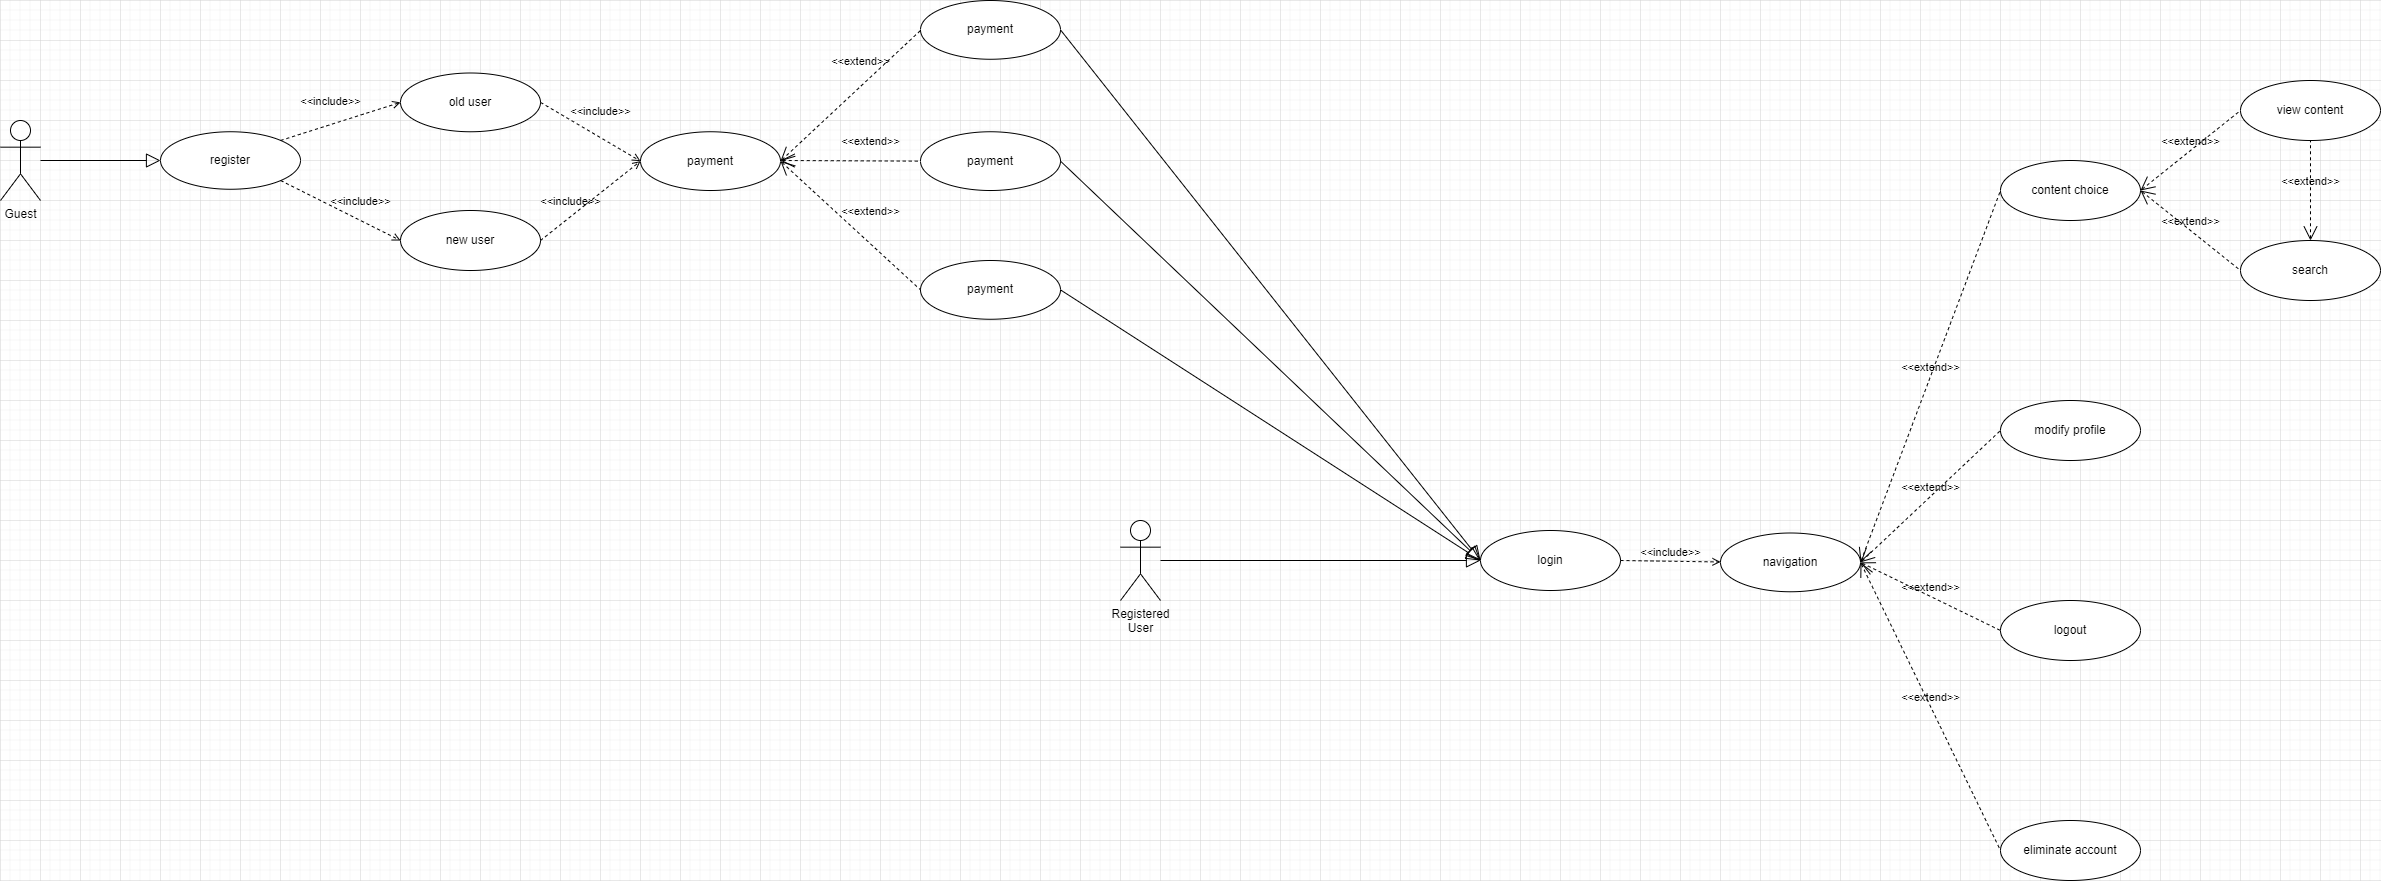

The diagram above was exported from draw.io. Its source (the exported page's mxGraphModel, read from the mxfile embedded in the PNG):
<mxGraphModel dx="1038" dy="1741" grid="1" gridSize="10" guides="1" tooltips="1" connect="1" arrows="1" fold="1" page="1" pageScale="1" pageWidth="850" pageHeight="1100" math="0" shadow="0">
  <root>
    <mxCell id="0" />
    <mxCell id="1" parent="0" />
    <mxCell id="x28AOeo7Cyd9qtpFDW-d-1" value="Guest" style="shape=umlActor;html=1;verticalLabelPosition=bottom;verticalAlign=top;align=center;" vertex="1" parent="1">
      <mxGeometry x="40" y="40" width="40" height="80" as="geometry" />
    </mxCell>
    <mxCell id="x28AOeo7Cyd9qtpFDW-d-2" value="Registered&lt;br&gt;User" style="shape=umlActor;html=1;verticalLabelPosition=bottom;verticalAlign=top;align=center;" vertex="1" parent="1">
      <mxGeometry x="1160" y="440" width="40" height="80" as="geometry" />
    </mxCell>
    <mxCell id="x28AOeo7Cyd9qtpFDW-d-4" value="register" style="ellipse;whiteSpace=wrap;html=1;" vertex="1" parent="1">
      <mxGeometry x="200" y="51.25" width="140" height="57.5" as="geometry" />
    </mxCell>
    <mxCell id="x28AOeo7Cyd9qtpFDW-d-5" value="new user" style="ellipse;whiteSpace=wrap;html=1;" vertex="1" parent="1">
      <mxGeometry x="440" y="130" width="140" height="60" as="geometry" />
    </mxCell>
    <mxCell id="x28AOeo7Cyd9qtpFDW-d-6" value="old user" style="ellipse;whiteSpace=wrap;html=1;" vertex="1" parent="1">
      <mxGeometry x="440" y="-7.5" width="140" height="58.75" as="geometry" />
    </mxCell>
    <mxCell id="x28AOeo7Cyd9qtpFDW-d-7" value="login" style="ellipse;whiteSpace=wrap;html=1;" vertex="1" parent="1">
      <mxGeometry x="1520" y="450" width="140" height="60" as="geometry" />
    </mxCell>
    <mxCell id="x28AOeo7Cyd9qtpFDW-d-8" value="" style="edgeStyle=none;html=1;endArrow=block;endFill=0;endSize=12;verticalAlign=bottom;rounded=0;entryX=0;entryY=0.5;entryDx=0;entryDy=0;" edge="1" parent="1" source="x28AOeo7Cyd9qtpFDW-d-1" target="x28AOeo7Cyd9qtpFDW-d-4">
      <mxGeometry width="160" relative="1" as="geometry">
        <mxPoint x="130" y="180" as="sourcePoint" />
        <mxPoint x="290" y="180" as="targetPoint" />
      </mxGeometry>
    </mxCell>
    <mxCell id="x28AOeo7Cyd9qtpFDW-d-9" value="&amp;lt;&amp;lt;include&amp;gt;&amp;gt;" style="edgeStyle=none;html=1;endArrow=open;verticalAlign=bottom;dashed=1;labelBackgroundColor=none;rounded=0;exitX=1;exitY=0;exitDx=0;exitDy=0;entryX=0;entryY=0.5;entryDx=0;entryDy=0;" edge="1" parent="1" source="x28AOeo7Cyd9qtpFDW-d-4" target="x28AOeo7Cyd9qtpFDW-d-6">
      <mxGeometry x="-0.1002" y="13" width="160" relative="1" as="geometry">
        <mxPoint x="340" y="130" as="sourcePoint" />
        <mxPoint x="500" y="130" as="targetPoint" />
        <mxPoint x="-1" as="offset" />
      </mxGeometry>
    </mxCell>
    <mxCell id="x28AOeo7Cyd9qtpFDW-d-10" value="&amp;lt;&amp;lt;include&amp;gt;&amp;gt;" style="edgeStyle=none;html=1;endArrow=open;verticalAlign=bottom;dashed=1;labelBackgroundColor=none;rounded=0;exitX=1;exitY=1;exitDx=0;exitDy=0;entryX=0;entryY=0.5;entryDx=0;entryDy=0;" edge="1" parent="1" source="x28AOeo7Cyd9qtpFDW-d-4" target="x28AOeo7Cyd9qtpFDW-d-5">
      <mxGeometry x="0.2658" y="9" width="160" relative="1" as="geometry">
        <mxPoint x="340" y="130" as="sourcePoint" />
        <mxPoint x="500" y="130" as="targetPoint" />
        <mxPoint as="offset" />
      </mxGeometry>
    </mxCell>
    <mxCell id="x28AOeo7Cyd9qtpFDW-d-11" value="payment" style="ellipse;whiteSpace=wrap;html=1;" vertex="1" parent="1">
      <mxGeometry x="680" y="51.25" width="140" height="58.75" as="geometry" />
    </mxCell>
    <mxCell id="x28AOeo7Cyd9qtpFDW-d-12" value="&amp;lt;&amp;lt;include&amp;gt;&amp;gt;" style="edgeStyle=none;html=1;endArrow=open;verticalAlign=bottom;dashed=1;labelBackgroundColor=none;rounded=0;exitX=1;exitY=0.5;exitDx=0;exitDy=0;entryX=0;entryY=0.5;entryDx=0;entryDy=0;" edge="1" parent="1" source="x28AOeo7Cyd9qtpFDW-d-6" target="x28AOeo7Cyd9qtpFDW-d-11">
      <mxGeometry x="0.0504" y="15" width="160" relative="1" as="geometry">
        <mxPoint x="550" y="80" as="sourcePoint" />
        <mxPoint x="710" y="80" as="targetPoint" />
        <mxPoint as="offset" />
      </mxGeometry>
    </mxCell>
    <mxCell id="x28AOeo7Cyd9qtpFDW-d-13" value="&amp;lt;&amp;lt;include&amp;gt;&amp;gt;" style="edgeStyle=none;html=1;endArrow=open;verticalAlign=bottom;dashed=1;labelBackgroundColor=none;rounded=0;entryX=0;entryY=0.5;entryDx=0;entryDy=0;exitX=1;exitY=0.5;exitDx=0;exitDy=0;" edge="1" parent="1" source="x28AOeo7Cyd9qtpFDW-d-5" target="x28AOeo7Cyd9qtpFDW-d-11">
      <mxGeometry x="-0.3397" y="5" width="160" relative="1" as="geometry">
        <mxPoint x="340" y="130" as="sourcePoint" />
        <mxPoint x="500" y="130" as="targetPoint" />
        <mxPoint as="offset" />
      </mxGeometry>
    </mxCell>
    <mxCell id="x28AOeo7Cyd9qtpFDW-d-14" value="&amp;lt;&amp;lt;extend&amp;gt;&amp;gt;" style="edgeStyle=none;html=1;startArrow=open;endArrow=none;startSize=12;verticalAlign=bottom;dashed=1;labelBackgroundColor=none;rounded=0;exitX=1;exitY=0.5;exitDx=0;exitDy=0;" edge="1" parent="1" source="x28AOeo7Cyd9qtpFDW-d-11">
      <mxGeometry x="0.2567" y="12" width="160" relative="1" as="geometry">
        <mxPoint x="790" y="60" as="sourcePoint" />
        <mxPoint x="960" y="-50" as="targetPoint" />
        <mxPoint as="offset" />
      </mxGeometry>
    </mxCell>
    <mxCell id="x28AOeo7Cyd9qtpFDW-d-15" value="navigation" style="ellipse;whiteSpace=wrap;html=1;" vertex="1" parent="1">
      <mxGeometry x="1760" y="452.5" width="140" height="58.75" as="geometry" />
    </mxCell>
    <mxCell id="x28AOeo7Cyd9qtpFDW-d-16" value="payment" style="ellipse;whiteSpace=wrap;html=1;" vertex="1" parent="1">
      <mxGeometry x="960" y="180" width="140" height="58.75" as="geometry" />
    </mxCell>
    <mxCell id="x28AOeo7Cyd9qtpFDW-d-17" value="payment" style="ellipse;whiteSpace=wrap;html=1;" vertex="1" parent="1">
      <mxGeometry x="960" y="51.25" width="140" height="58.75" as="geometry" />
    </mxCell>
    <mxCell id="x28AOeo7Cyd9qtpFDW-d-18" value="payment" style="ellipse;whiteSpace=wrap;html=1;" vertex="1" parent="1">
      <mxGeometry x="960" y="-80" width="140" height="58.75" as="geometry" />
    </mxCell>
    <mxCell id="x28AOeo7Cyd9qtpFDW-d-19" value="&amp;lt;&amp;lt;extend&amp;gt;&amp;gt;" style="edgeStyle=none;html=1;startArrow=open;endArrow=none;startSize=12;verticalAlign=bottom;dashed=1;labelBackgroundColor=none;rounded=0;entryX=0;entryY=0.5;entryDx=0;entryDy=0;" edge="1" parent="1" target="x28AOeo7Cyd9qtpFDW-d-17">
      <mxGeometry x="0.2851" y="10" width="160" relative="1" as="geometry">
        <mxPoint x="820" y="80" as="sourcePoint" />
        <mxPoint x="980" y="130" as="targetPoint" />
        <mxPoint as="offset" />
      </mxGeometry>
    </mxCell>
    <mxCell id="x28AOeo7Cyd9qtpFDW-d-20" value="&amp;lt;&amp;lt;extend&amp;gt;&amp;gt;" style="edgeStyle=none;html=1;startArrow=open;endArrow=none;startSize=12;verticalAlign=bottom;dashed=1;labelBackgroundColor=none;rounded=0;exitX=1;exitY=0.5;exitDx=0;exitDy=0;entryX=0;entryY=0.5;entryDx=0;entryDy=0;" edge="1" parent="1" source="x28AOeo7Cyd9qtpFDW-d-11" target="x28AOeo7Cyd9qtpFDW-d-16">
      <mxGeometry x="0.1192" y="17" width="160" relative="1" as="geometry">
        <mxPoint x="840" y="130" as="sourcePoint" />
        <mxPoint x="1000" y="130" as="targetPoint" />
        <mxPoint as="offset" />
      </mxGeometry>
    </mxCell>
    <mxCell id="x28AOeo7Cyd9qtpFDW-d-21" value="" style="edgeStyle=none;html=1;endArrow=block;endFill=0;endSize=12;verticalAlign=bottom;rounded=0;entryX=0;entryY=0.5;entryDx=0;entryDy=0;" edge="1" parent="1" source="x28AOeo7Cyd9qtpFDW-d-2" target="x28AOeo7Cyd9qtpFDW-d-7">
      <mxGeometry width="160" relative="1" as="geometry">
        <mxPoint x="270" y="440" as="sourcePoint" />
        <mxPoint x="430" y="440" as="targetPoint" />
      </mxGeometry>
    </mxCell>
    <mxCell id="x28AOeo7Cyd9qtpFDW-d-22" value="" style="edgeStyle=none;html=1;endArrow=block;endFill=0;endSize=12;verticalAlign=bottom;rounded=0;exitX=1;exitY=0.5;exitDx=0;exitDy=0;entryX=0;entryY=0.5;entryDx=0;entryDy=0;" edge="1" parent="1" source="x28AOeo7Cyd9qtpFDW-d-16" target="x28AOeo7Cyd9qtpFDW-d-7">
      <mxGeometry width="160" relative="1" as="geometry">
        <mxPoint x="1130" y="240" as="sourcePoint" />
        <mxPoint x="1320" y="480" as="targetPoint" />
      </mxGeometry>
    </mxCell>
    <mxCell id="x28AOeo7Cyd9qtpFDW-d-23" value="" style="edgeStyle=none;html=1;endArrow=block;endFill=0;endSize=12;verticalAlign=bottom;rounded=0;exitX=1;exitY=0.5;exitDx=0;exitDy=0;entryX=0;entryY=0.5;entryDx=0;entryDy=0;" edge="1" parent="1" source="x28AOeo7Cyd9qtpFDW-d-17" target="x28AOeo7Cyd9qtpFDW-d-7">
      <mxGeometry width="160" relative="1" as="geometry">
        <mxPoint x="1130" y="240" as="sourcePoint" />
        <mxPoint x="1290" y="240" as="targetPoint" />
      </mxGeometry>
    </mxCell>
    <mxCell id="x28AOeo7Cyd9qtpFDW-d-24" value="" style="edgeStyle=none;html=1;endArrow=block;endFill=0;endSize=12;verticalAlign=bottom;rounded=0;exitX=1;exitY=0.5;exitDx=0;exitDy=0;entryX=0;entryY=0.5;entryDx=0;entryDy=0;" edge="1" parent="1" source="x28AOeo7Cyd9qtpFDW-d-18" target="x28AOeo7Cyd9qtpFDW-d-7">
      <mxGeometry width="160" relative="1" as="geometry">
        <mxPoint x="1130" y="240" as="sourcePoint" />
        <mxPoint x="1320" y="490" as="targetPoint" />
      </mxGeometry>
    </mxCell>
    <mxCell id="x28AOeo7Cyd9qtpFDW-d-26" value="&amp;lt;&amp;lt;include&amp;gt;&amp;gt;" style="edgeStyle=none;html=1;endArrow=open;verticalAlign=bottom;dashed=1;labelBackgroundColor=none;rounded=0;exitX=1;exitY=0.5;exitDx=0;exitDy=0;" edge="1" parent="1" source="x28AOeo7Cyd9qtpFDW-d-7" target="x28AOeo7Cyd9qtpFDW-d-15">
      <mxGeometry width="160" relative="1" as="geometry">
        <mxPoint x="1710" y="439.5" as="sourcePoint" />
        <mxPoint x="1900" y="120" as="targetPoint" />
      </mxGeometry>
    </mxCell>
    <mxCell id="x28AOeo7Cyd9qtpFDW-d-27" value="eliminate account" style="ellipse;whiteSpace=wrap;html=1;" vertex="1" parent="1">
      <mxGeometry x="2040" y="740" width="140" height="60" as="geometry" />
    </mxCell>
    <mxCell id="x28AOeo7Cyd9qtpFDW-d-28" value="content choice" style="ellipse;whiteSpace=wrap;html=1;" vertex="1" parent="1">
      <mxGeometry x="2040" y="80" width="140" height="60" as="geometry" />
    </mxCell>
    <mxCell id="x28AOeo7Cyd9qtpFDW-d-29" value="modify profile" style="ellipse;whiteSpace=wrap;html=1;" vertex="1" parent="1">
      <mxGeometry x="2040" y="320" width="140" height="60" as="geometry" />
    </mxCell>
    <mxCell id="x28AOeo7Cyd9qtpFDW-d-30" value="&amp;lt;&amp;lt;extend&amp;gt;&amp;gt;" style="edgeStyle=none;html=1;startArrow=open;endArrow=none;startSize=12;verticalAlign=bottom;dashed=1;labelBackgroundColor=none;rounded=0;entryX=0;entryY=0.5;entryDx=0;entryDy=0;exitX=1;exitY=0.5;exitDx=0;exitDy=0;" edge="1" parent="1" source="x28AOeo7Cyd9qtpFDW-d-15" target="x28AOeo7Cyd9qtpFDW-d-28">
      <mxGeometry width="160" relative="1" as="geometry">
        <mxPoint x="1850" y="290" as="sourcePoint" />
        <mxPoint x="2010" y="290" as="targetPoint" />
      </mxGeometry>
    </mxCell>
    <mxCell id="x28AOeo7Cyd9qtpFDW-d-31" value="&amp;lt;&amp;lt;extend&amp;gt;&amp;gt;" style="edgeStyle=none;html=1;startArrow=open;endArrow=none;startSize=12;verticalAlign=bottom;dashed=1;labelBackgroundColor=none;rounded=0;entryX=0;entryY=0.5;entryDx=0;entryDy=0;exitX=1;exitY=0.5;exitDx=0;exitDy=0;" edge="1" parent="1" source="x28AOeo7Cyd9qtpFDW-d-15" target="x28AOeo7Cyd9qtpFDW-d-27">
      <mxGeometry width="160" relative="1" as="geometry">
        <mxPoint x="1910" y="490.625" as="sourcePoint" />
        <mxPoint x="2050" y="300" as="targetPoint" />
      </mxGeometry>
    </mxCell>
    <mxCell id="x28AOeo7Cyd9qtpFDW-d-32" value="&amp;lt;&amp;lt;extend&amp;gt;&amp;gt;" style="edgeStyle=none;html=1;startArrow=open;endArrow=none;startSize=12;verticalAlign=bottom;dashed=1;labelBackgroundColor=none;rounded=0;entryX=0;entryY=0.5;entryDx=0;entryDy=0;exitX=1;exitY=0.5;exitDx=0;exitDy=0;" edge="1" parent="1" source="x28AOeo7Cyd9qtpFDW-d-15" target="x28AOeo7Cyd9qtpFDW-d-29">
      <mxGeometry width="160" relative="1" as="geometry">
        <mxPoint x="1900" y="481" as="sourcePoint" />
        <mxPoint x="2060" y="310" as="targetPoint" />
      </mxGeometry>
    </mxCell>
    <mxCell id="x28AOeo7Cyd9qtpFDW-d-35" value="search" style="ellipse;whiteSpace=wrap;html=1;" vertex="1" parent="1">
      <mxGeometry x="2280" y="160" width="140" height="60" as="geometry" />
    </mxCell>
    <mxCell id="x28AOeo7Cyd9qtpFDW-d-36" value="view content" style="ellipse;whiteSpace=wrap;html=1;" vertex="1" parent="1">
      <mxGeometry x="2280" width="140" height="60" as="geometry" />
    </mxCell>
    <mxCell id="x28AOeo7Cyd9qtpFDW-d-37" value="&amp;lt;&amp;lt;extend&amp;gt;&amp;gt;" style="edgeStyle=none;html=1;startArrow=open;endArrow=none;startSize=12;verticalAlign=bottom;dashed=1;labelBackgroundColor=none;rounded=0;entryX=0;entryY=0.5;entryDx=0;entryDy=0;exitX=1;exitY=0.5;exitDx=0;exitDy=0;" edge="1" parent="1" source="x28AOeo7Cyd9qtpFDW-d-28" target="x28AOeo7Cyd9qtpFDW-d-36">
      <mxGeometry width="160" relative="1" as="geometry">
        <mxPoint x="2060" y="-40" as="sourcePoint" />
        <mxPoint x="2220" y="-40" as="targetPoint" />
      </mxGeometry>
    </mxCell>
    <mxCell id="x28AOeo7Cyd9qtpFDW-d-38" value="&amp;lt;&amp;lt;extend&amp;gt;&amp;gt;" style="edgeStyle=none;html=1;startArrow=open;endArrow=none;startSize=12;verticalAlign=bottom;dashed=1;labelBackgroundColor=none;rounded=0;entryX=0;entryY=0.5;entryDx=0;entryDy=0;exitX=1;exitY=0.5;exitDx=0;exitDy=0;" edge="1" parent="1" source="x28AOeo7Cyd9qtpFDW-d-28" target="x28AOeo7Cyd9qtpFDW-d-35">
      <mxGeometry width="160" relative="1" as="geometry">
        <mxPoint x="2080" y="190" as="sourcePoint" />
        <mxPoint x="2240" y="190" as="targetPoint" />
      </mxGeometry>
    </mxCell>
    <mxCell id="x28AOeo7Cyd9qtpFDW-d-39" value="&amp;lt;&amp;lt;extend&amp;gt;&amp;gt;" style="edgeStyle=none;html=1;startArrow=open;endArrow=none;startSize=12;verticalAlign=bottom;dashed=1;labelBackgroundColor=none;rounded=0;entryX=0.5;entryY=1;entryDx=0;entryDy=0;exitX=0.5;exitY=0;exitDx=0;exitDy=0;" edge="1" parent="1" source="x28AOeo7Cyd9qtpFDW-d-35" target="x28AOeo7Cyd9qtpFDW-d-36">
      <mxGeometry width="160" relative="1" as="geometry">
        <mxPoint x="2490" y="100" as="sourcePoint" />
        <mxPoint x="2290" y="200" as="targetPoint" />
      </mxGeometry>
    </mxCell>
    <mxCell id="x28AOeo7Cyd9qtpFDW-d-40" value="logout" style="ellipse;whiteSpace=wrap;html=1;" vertex="1" parent="1">
      <mxGeometry x="2040" y="520" width="140" height="60" as="geometry" />
    </mxCell>
    <mxCell id="x28AOeo7Cyd9qtpFDW-d-41" value="&amp;lt;&amp;lt;extend&amp;gt;&amp;gt;" style="edgeStyle=none;html=1;startArrow=open;endArrow=none;startSize=12;verticalAlign=bottom;dashed=1;labelBackgroundColor=none;rounded=0;entryX=0;entryY=0.5;entryDx=0;entryDy=0;exitX=1;exitY=0.5;exitDx=0;exitDy=0;" edge="1" parent="1" source="x28AOeo7Cyd9qtpFDW-d-15" target="x28AOeo7Cyd9qtpFDW-d-40">
      <mxGeometry width="160" relative="1" as="geometry">
        <mxPoint x="1960" y="480" as="sourcePoint" />
        <mxPoint x="2020" y="580" as="targetPoint" />
      </mxGeometry>
    </mxCell>
  </root>
</mxGraphModel>